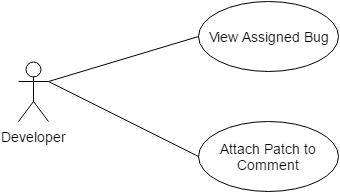

The diagram above was exported from draw.io. Its source (the exported page's mxGraphModel, read from the mxfile embedded in the PNG):
<mxGraphModel dx="1430" dy="759" grid="1" gridSize="10" guides="1" tooltips="1" connect="1" arrows="1" fold="1" page="1" pageScale="1" pageWidth="850" pageHeight="1100" background="#ffffff" math="0" shadow="0">
  <root>
    <mxCell id="0" />
    <mxCell id="1" parent="0" />
    <mxCell id="73e7d1912a766958-1" value="Developer" style="shape=umlActor;verticalLabelPosition=bottom;labelBackgroundColor=#ffffff;verticalAlign=top;html=1;strokeColor=#000000;fontSize=14;" vertex="1" parent="1">
      <mxGeometry x="225" y="410" width="30" height="60" as="geometry" />
    </mxCell>
    <mxCell id="73e7d1912a766958-2" value="View Assigned Bug" style="ellipse;whiteSpace=wrap;html=1;strokeColor=#000000;fontSize=14;" vertex="1" parent="1">
      <mxGeometry x="405" y="350" width="140" height="70" as="geometry" />
    </mxCell>
    <mxCell id="73e7d1912a766958-3" value="" style="endArrow=none;html=1;strokeColor=#000000;strokeWidth=1;fontSize=14;entryX=0;entryY=0.5;exitX=1;exitY=0.3333333333333333;exitPerimeter=0;" edge="1" parent="1" source="73e7d1912a766958-1" target="73e7d1912a766958-2">
      <mxGeometry x="443" y="65" as="geometry">
        <mxPoint x="235" y="275" as="sourcePoint" />
        <mxPoint x="382" y="440" as="targetPoint" />
      </mxGeometry>
    </mxCell>
    <mxCell id="73e7d1912a766958-4" value="" style="resizable=0;html=1;align=left;verticalAlign=bottom;labelBackgroundColor=#ffffff;fontSize=10;" vertex="1" connectable="0" parent="73e7d1912a766958-3">
      <mxGeometry x="-1" relative="1" as="geometry" />
    </mxCell>
    <mxCell id="73e7d1912a766958-5" value="" style="resizable=0;html=1;align=right;verticalAlign=bottom;labelBackgroundColor=#ffffff;fontSize=10;" vertex="1" connectable="0" parent="73e7d1912a766958-3">
      <mxGeometry x="1" relative="1" as="geometry" />
    </mxCell>
    <mxCell id="73e7d1912a766958-6" value="Attach Patch to Comment" style="ellipse;whiteSpace=wrap;html=1;strokeColor=#000000;fontSize=14;" vertex="1" parent="1">
      <mxGeometry x="405" y="470" width="140" height="70" as="geometry" />
    </mxCell>
    <mxCell id="73e7d1912a766958-7" value="" style="endArrow=none;html=1;strokeColor=#000000;strokeWidth=1;fontSize=14;entryX=0;entryY=0.5;exitX=1;exitY=0.3333333333333333;exitPerimeter=0;" edge="1" parent="1" source="73e7d1912a766958-1" target="73e7d1912a766958-6">
      <mxGeometry x="453" y="75" as="geometry">
        <mxPoint x="265" y="440" as="sourcePoint" />
        <mxPoint x="415" y="395" as="targetPoint" />
      </mxGeometry>
    </mxCell>
    <mxCell id="73e7d1912a766958-8" value="" style="resizable=0;html=1;align=left;verticalAlign=bottom;labelBackgroundColor=#ffffff;fontSize=10;" vertex="1" connectable="0" parent="73e7d1912a766958-7">
      <mxGeometry x="-1" relative="1" as="geometry" />
    </mxCell>
    <mxCell id="73e7d1912a766958-9" value="" style="resizable=0;html=1;align=right;verticalAlign=bottom;labelBackgroundColor=#ffffff;fontSize=10;" vertex="1" connectable="0" parent="73e7d1912a766958-7">
      <mxGeometry x="1" relative="1" as="geometry" />
    </mxCell>
  </root>
</mxGraphModel>